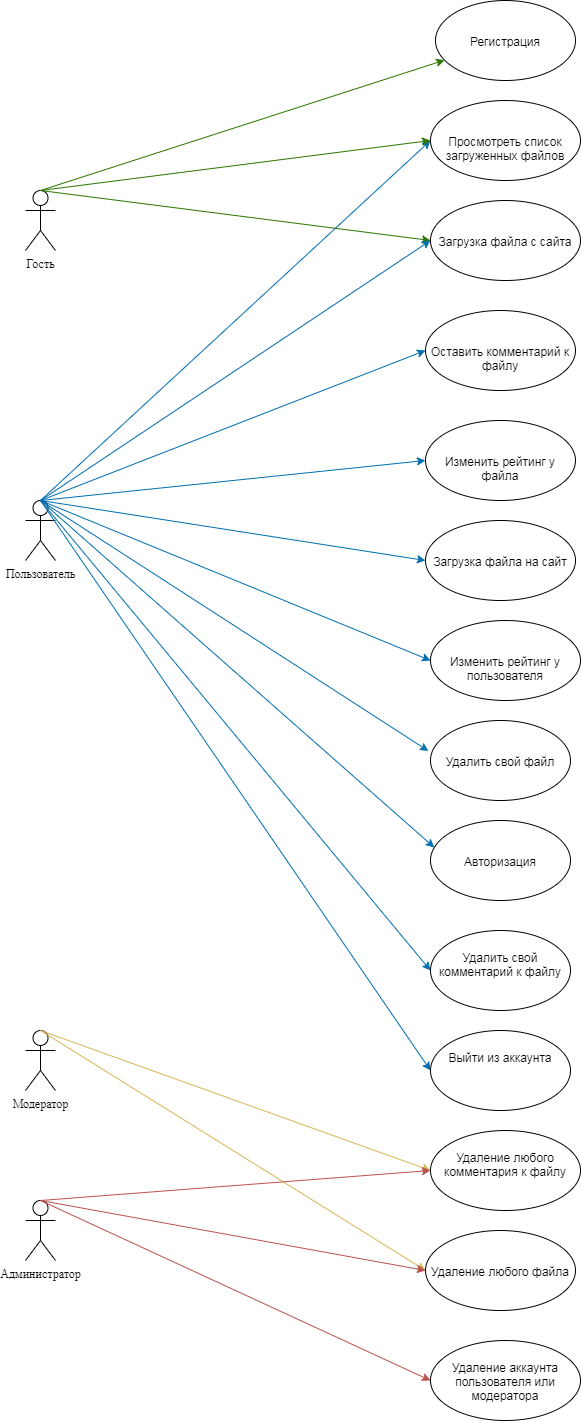

The diagram above was exported from draw.io. Its source (the exported page's mxGraphModel, read from the mxfile embedded in the PNG):
<mxGraphModel dx="1422" dy="1923" grid="1" gridSize="10" guides="1" tooltips="1" connect="1" arrows="1" fold="1" page="1" pageScale="1" pageWidth="827" pageHeight="1169" math="0" shadow="0">
  <root>
    <mxCell id="0" />
    <mxCell id="1" parent="0" />
    <mxCell id="9x_ZopjbDqwpoMBY8faL-1" value="Гость" style="shape=umlActor;verticalLabelPosition=bottom;verticalAlign=top;html=1;outlineConnect=0;horizontal=1;fontFamily=Times New Roman;align=center;labelBorderColor=none;labelBackgroundColor=none;" parent="1" vertex="1">
      <mxGeometry x="350" y="-100" width="30" height="60" as="geometry" />
    </mxCell>
    <mxCell id="9x_ZopjbDqwpoMBY8faL-6" value="&lt;br&gt;&lt;br&gt;Регистрация" style="ellipse;whiteSpace=wrap;html=1;verticalAlign=top;" parent="1" vertex="1">
      <mxGeometry x="760" y="-290" width="140" height="80" as="geometry" />
    </mxCell>
    <mxCell id="9x_ZopjbDqwpoMBY8faL-9" value="&lt;br&gt;&lt;br&gt;Авторизация" style="ellipse;whiteSpace=wrap;html=1;verticalAlign=top;" parent="1" vertex="1">
      <mxGeometry x="755" y="530" width="140" height="80" as="geometry" />
    </mxCell>
    <mxCell id="9x_ZopjbDqwpoMBY8faL-10" value="&lt;br&gt;&lt;br&gt;Загрузка файла на сайт" style="ellipse;whiteSpace=wrap;html=1;verticalAlign=top;" parent="1" vertex="1">
      <mxGeometry x="750" y="230" width="150" height="80" as="geometry" />
    </mxCell>
    <mxCell id="9x_ZopjbDqwpoMBY8faL-12" value="&lt;br&gt;&lt;br&gt;Загрузка файла с сайта" style="ellipse;whiteSpace=wrap;html=1;verticalAlign=top;" parent="1" vertex="1">
      <mxGeometry x="755" y="-90" width="150" height="80" as="geometry" />
    </mxCell>
    <mxCell id="9x_ZopjbDqwpoMBY8faL-19" value="Пользователь" style="shape=umlActor;verticalLabelPosition=bottom;verticalAlign=top;html=1;outlineConnect=0;horizontal=1;fontFamily=Times New Roman;align=center;labelBorderColor=none;labelBackgroundColor=none;" parent="1" vertex="1">
      <mxGeometry x="350" y="210" width="30" height="60" as="geometry" />
    </mxCell>
    <mxCell id="9x_ZopjbDqwpoMBY8faL-21" value="Модератор" style="shape=umlActor;verticalLabelPosition=bottom;verticalAlign=top;html=1;outlineConnect=0;horizontal=1;fontFamily=Times New Roman;align=center;labelBorderColor=none;labelBackgroundColor=none;" parent="1" vertex="1">
      <mxGeometry x="350" y="740" width="30" height="60" as="geometry" />
    </mxCell>
    <mxCell id="9x_ZopjbDqwpoMBY8faL-23" value="Администратор" style="shape=umlActor;verticalLabelPosition=bottom;verticalAlign=top;html=1;outlineConnect=0;horizontal=1;fontFamily=Times New Roman;align=center;labelBorderColor=none;labelBackgroundColor=none;" parent="1" vertex="1">
      <mxGeometry x="350" y="910" width="30" height="60" as="geometry" />
    </mxCell>
    <mxCell id="9x_ZopjbDqwpoMBY8faL-36" value="&lt;br&gt;&lt;br&gt;Оставить комментарий к файлу" style="ellipse;whiteSpace=wrap;html=1;verticalAlign=top;" parent="1" vertex="1">
      <mxGeometry x="750" y="20" width="150" height="80" as="geometry" />
    </mxCell>
    <mxCell id="9x_ZopjbDqwpoMBY8faL-37" value="&lt;br&gt;&lt;br&gt;Изменить рейтинг у файла" style="ellipse;whiteSpace=wrap;html=1;verticalAlign=top;" parent="1" vertex="1">
      <mxGeometry x="750" y="130" width="150" height="80" as="geometry" />
    </mxCell>
    <mxCell id="9x_ZopjbDqwpoMBY8faL-38" value="&lt;br&gt;&lt;br&gt;Изменить рейтинг у пользователя" style="ellipse;whiteSpace=wrap;html=1;verticalAlign=top;" parent="1" vertex="1">
      <mxGeometry x="755" y="330" width="150" height="80" as="geometry" />
    </mxCell>
    <mxCell id="9x_ZopjbDqwpoMBY8faL-40" value="" style="endArrow=classic;html=1;fontFamily=Times New Roman;exitX=0.5;exitY=0;exitDx=0;exitDy=0;exitPerimeter=0;fillColor=#60a917;strokeColor=#2D7600;" parent="1" source="9x_ZopjbDqwpoMBY8faL-1" target="9x_ZopjbDqwpoMBY8faL-6" edge="1">
      <mxGeometry width="50" height="50" relative="1" as="geometry">
        <mxPoint x="740" y="250" as="sourcePoint" />
        <mxPoint x="144" y="125" as="targetPoint" />
      </mxGeometry>
    </mxCell>
    <mxCell id="9x_ZopjbDqwpoMBY8faL-41" value="" style="endArrow=classic;html=1;fontFamily=Times New Roman;exitX=0.5;exitY=0;exitDx=0;exitDy=0;exitPerimeter=0;entryX=0;entryY=0.5;entryDx=0;entryDy=0;fillColor=#60a917;strokeColor=#2D7600;" parent="1" source="9x_ZopjbDqwpoMBY8faL-1" target="9x_ZopjbDqwpoMBY8faL-12" edge="1">
      <mxGeometry width="50" height="50" relative="1" as="geometry">
        <mxPoint x="740" y="250" as="sourcePoint" />
        <mxPoint x="790" y="200" as="targetPoint" />
      </mxGeometry>
    </mxCell>
    <mxCell id="9x_ZopjbDqwpoMBY8faL-42" value="" style="endArrow=classic;html=1;fontFamily=Times New Roman;exitX=0.5;exitY=0;exitDx=0;exitDy=0;exitPerimeter=0;fillColor=#1ba1e2;strokeColor=#006EAF;entryX=0.027;entryY=0.337;entryDx=0;entryDy=0;entryPerimeter=0;" parent="1" source="9x_ZopjbDqwpoMBY8faL-19" target="9x_ZopjbDqwpoMBY8faL-9" edge="1">
      <mxGeometry width="50" height="50" relative="1" as="geometry">
        <mxPoint x="770" y="250" as="sourcePoint" />
        <mxPoint x="60" y="180" as="targetPoint" />
      </mxGeometry>
    </mxCell>
    <mxCell id="9x_ZopjbDqwpoMBY8faL-43" value="" style="endArrow=classic;html=1;fontFamily=Times New Roman;exitX=0.5;exitY=0;exitDx=0;exitDy=0;exitPerimeter=0;entryX=0;entryY=0.5;entryDx=0;entryDy=0;fillColor=#1ba1e2;strokeColor=#006EAF;" parent="1" source="9x_ZopjbDqwpoMBY8faL-19" target="9x_ZopjbDqwpoMBY8faL-10" edge="1">
      <mxGeometry width="50" height="50" relative="1" as="geometry">
        <mxPoint x="770" y="250" as="sourcePoint" />
        <mxPoint x="820" y="200" as="targetPoint" />
      </mxGeometry>
    </mxCell>
    <mxCell id="9x_ZopjbDqwpoMBY8faL-44" value="" style="endArrow=classic;html=1;fontFamily=Times New Roman;exitX=0.5;exitY=0;exitDx=0;exitDy=0;exitPerimeter=0;entryX=0;entryY=0.5;entryDx=0;entryDy=0;fillColor=#1ba1e2;strokeColor=#006EAF;" parent="1" source="9x_ZopjbDqwpoMBY8faL-19" target="9x_ZopjbDqwpoMBY8faL-12" edge="1">
      <mxGeometry width="50" height="50" relative="1" as="geometry">
        <mxPoint x="770" y="250" as="sourcePoint" />
        <mxPoint x="820" y="200" as="targetPoint" />
      </mxGeometry>
    </mxCell>
    <mxCell id="9x_ZopjbDqwpoMBY8faL-45" value="" style="endArrow=classic;html=1;fontFamily=Times New Roman;exitX=0.5;exitY=0;exitDx=0;exitDy=0;exitPerimeter=0;entryX=0;entryY=0.5;entryDx=0;entryDy=0;fillColor=#1ba1e2;strokeColor=#006EAF;" parent="1" source="9x_ZopjbDqwpoMBY8faL-19" target="9x_ZopjbDqwpoMBY8faL-36" edge="1">
      <mxGeometry width="50" height="50" relative="1" as="geometry">
        <mxPoint x="770" y="250" as="sourcePoint" />
        <mxPoint x="820" y="200" as="targetPoint" />
      </mxGeometry>
    </mxCell>
    <mxCell id="9x_ZopjbDqwpoMBY8faL-46" value="" style="endArrow=classic;html=1;fontFamily=Times New Roman;exitX=0.5;exitY=0;exitDx=0;exitDy=0;exitPerimeter=0;entryX=0;entryY=0.5;entryDx=0;entryDy=0;fillColor=#1ba1e2;strokeColor=#006EAF;" parent="1" source="9x_ZopjbDqwpoMBY8faL-19" target="9x_ZopjbDqwpoMBY8faL-37" edge="1">
      <mxGeometry width="50" height="50" relative="1" as="geometry">
        <mxPoint x="770" y="250" as="sourcePoint" />
        <mxPoint x="820" y="200" as="targetPoint" />
      </mxGeometry>
    </mxCell>
    <mxCell id="9x_ZopjbDqwpoMBY8faL-47" value="" style="endArrow=classic;html=1;fontFamily=Times New Roman;exitX=0.5;exitY=0;exitDx=0;exitDy=0;exitPerimeter=0;entryX=0;entryY=0.5;entryDx=0;entryDy=0;fillColor=#1ba1e2;strokeColor=#006EAF;" parent="1" source="9x_ZopjbDqwpoMBY8faL-19" target="9x_ZopjbDqwpoMBY8faL-38" edge="1">
      <mxGeometry width="50" height="50" relative="1" as="geometry">
        <mxPoint x="770" y="250" as="sourcePoint" />
        <mxPoint x="820" y="200" as="targetPoint" />
      </mxGeometry>
    </mxCell>
    <mxCell id="9x_ZopjbDqwpoMBY8faL-48" value="&lt;br&gt;&lt;br&gt;Просмотреть список загруженных файлов" style="ellipse;whiteSpace=wrap;html=1;verticalAlign=top;" parent="1" vertex="1">
      <mxGeometry x="755" y="-190" width="150" height="80" as="geometry" />
    </mxCell>
    <mxCell id="9x_ZopjbDqwpoMBY8faL-49" value="&lt;br&gt;Удаление любого комментария к файлу" style="ellipse;whiteSpace=wrap;html=1;verticalAlign=top;" parent="1" vertex="1">
      <mxGeometry x="755" y="840" width="150" height="80" as="geometry" />
    </mxCell>
    <mxCell id="9x_ZopjbDqwpoMBY8faL-50" value="&lt;br&gt;&lt;br&gt;Удаление любого файла" style="ellipse;whiteSpace=wrap;html=1;verticalAlign=top;" parent="1" vertex="1">
      <mxGeometry x="750" y="940" width="150" height="80" as="geometry" />
    </mxCell>
    <mxCell id="9x_ZopjbDqwpoMBY8faL-51" value="&lt;br&gt;Удаление аккаунта пользователя или модератора" style="ellipse;whiteSpace=wrap;html=1;verticalAlign=top;" parent="1" vertex="1">
      <mxGeometry x="755" y="1050" width="150" height="80" as="geometry" />
    </mxCell>
    <mxCell id="9x_ZopjbDqwpoMBY8faL-52" value="" style="endArrow=classic;html=1;fontFamily=Times New Roman;exitX=0.5;exitY=0;exitDx=0;exitDy=0;exitPerimeter=0;entryX=0;entryY=0.5;entryDx=0;entryDy=0;fillColor=#1ba1e2;strokeColor=#006EAF;" parent="1" source="9x_ZopjbDqwpoMBY8faL-19" target="9x_ZopjbDqwpoMBY8faL-48" edge="1">
      <mxGeometry width="50" height="50" relative="1" as="geometry">
        <mxPoint x="1090" y="250" as="sourcePoint" />
        <mxPoint x="1340" y="150" as="targetPoint" />
      </mxGeometry>
    </mxCell>
    <mxCell id="9x_ZopjbDqwpoMBY8faL-53" value="" style="endArrow=classic;html=1;fontFamily=Times New Roman;exitX=0.5;exitY=0;exitDx=0;exitDy=0;exitPerimeter=0;entryX=0;entryY=0.5;entryDx=0;entryDy=0;fillColor=#60a917;strokeColor=#2D7600;" parent="1" source="9x_ZopjbDqwpoMBY8faL-1" target="9x_ZopjbDqwpoMBY8faL-48" edge="1">
      <mxGeometry width="50" height="50" relative="1" as="geometry">
        <mxPoint x="790" y="250" as="sourcePoint" />
        <mxPoint x="1340" y="123" as="targetPoint" />
      </mxGeometry>
    </mxCell>
    <mxCell id="9x_ZopjbDqwpoMBY8faL-54" value="" style="endArrow=classic;html=1;fontFamily=Times New Roman;exitX=0.5;exitY=0;exitDx=0;exitDy=0;exitPerimeter=0;entryX=0;entryY=0.5;entryDx=0;entryDy=0;fillColor=#fff2cc;strokeColor=#d6b656;" parent="1" source="9x_ZopjbDqwpoMBY8faL-21" target="9x_ZopjbDqwpoMBY8faL-49" edge="1">
      <mxGeometry width="50" height="50" relative="1" as="geometry">
        <mxPoint x="1360" y="250" as="sourcePoint" />
        <mxPoint x="1410" y="200" as="targetPoint" />
      </mxGeometry>
    </mxCell>
    <mxCell id="9x_ZopjbDqwpoMBY8faL-55" value="" style="endArrow=classic;html=1;fontFamily=Times New Roman;exitX=0.5;exitY=0;exitDx=0;exitDy=0;exitPerimeter=0;entryX=0;entryY=0.5;entryDx=0;entryDy=0;fillColor=#fff2cc;strokeColor=#d6b656;" parent="1" source="9x_ZopjbDqwpoMBY8faL-21" target="9x_ZopjbDqwpoMBY8faL-50" edge="1">
      <mxGeometry width="50" height="50" relative="1" as="geometry">
        <mxPoint x="1360" y="250" as="sourcePoint" />
        <mxPoint x="1410" y="200" as="targetPoint" />
      </mxGeometry>
    </mxCell>
    <mxCell id="9x_ZopjbDqwpoMBY8faL-56" value="" style="endArrow=classic;html=1;fontFamily=Times New Roman;exitX=0.5;exitY=0;exitDx=0;exitDy=0;exitPerimeter=0;entryX=0;entryY=0.5;entryDx=0;entryDy=0;fillColor=#f8cecc;strokeColor=#b85450;" parent="1" source="9x_ZopjbDqwpoMBY8faL-23" target="9x_ZopjbDqwpoMBY8faL-49" edge="1">
      <mxGeometry width="50" height="50" relative="1" as="geometry">
        <mxPoint x="1360" y="250" as="sourcePoint" />
        <mxPoint x="1410" y="200" as="targetPoint" />
      </mxGeometry>
    </mxCell>
    <mxCell id="9x_ZopjbDqwpoMBY8faL-57" value="" style="endArrow=classic;html=1;fontFamily=Times New Roman;exitX=0.5;exitY=0;exitDx=0;exitDy=0;exitPerimeter=0;entryX=0;entryY=0.5;entryDx=0;entryDy=0;fillColor=#f8cecc;strokeColor=#b85450;" parent="1" source="9x_ZopjbDqwpoMBY8faL-23" target="9x_ZopjbDqwpoMBY8faL-50" edge="1">
      <mxGeometry width="50" height="50" relative="1" as="geometry">
        <mxPoint x="1360" y="250" as="sourcePoint" />
        <mxPoint x="1410" y="200" as="targetPoint" />
      </mxGeometry>
    </mxCell>
    <mxCell id="9x_ZopjbDqwpoMBY8faL-58" value="" style="endArrow=classic;html=1;fontFamily=Times New Roman;exitX=0.5;exitY=0;exitDx=0;exitDy=0;exitPerimeter=0;entryX=0;entryY=0.5;entryDx=0;entryDy=0;fontColor=#B5739D;fillColor=#f8cecc;strokeColor=#b85450;" parent="1" source="9x_ZopjbDqwpoMBY8faL-23" target="9x_ZopjbDqwpoMBY8faL-51" edge="1">
      <mxGeometry width="50" height="50" relative="1" as="geometry">
        <mxPoint x="1360" y="250" as="sourcePoint" />
        <mxPoint x="1410" y="200" as="targetPoint" />
      </mxGeometry>
    </mxCell>
    <mxCell id="kUjmpQBroQPePP3OCRST-1" value="&lt;br&gt;&lt;br&gt;Удалить свой файл" style="ellipse;whiteSpace=wrap;html=1;verticalAlign=top;" parent="1" vertex="1">
      <mxGeometry x="755" y="430" width="140" height="80" as="geometry" />
    </mxCell>
    <mxCell id="kUjmpQBroQPePP3OCRST-2" value="&lt;br&gt;Удалить свой комментарий к файлу" style="ellipse;whiteSpace=wrap;html=1;verticalAlign=top;" parent="1" vertex="1">
      <mxGeometry x="755" y="640" width="140" height="80" as="geometry" />
    </mxCell>
    <mxCell id="kUjmpQBroQPePP3OCRST-3" value="" style="endArrow=classic;html=1;entryX=-0.015;entryY=0.381;entryDx=0;entryDy=0;exitX=0.5;exitY=0;exitDx=0;exitDy=0;exitPerimeter=0;fillColor=#1ba1e2;strokeColor=#006EAF;entryPerimeter=0;" parent="1" source="9x_ZopjbDqwpoMBY8faL-19" target="kUjmpQBroQPePP3OCRST-1" edge="1">
      <mxGeometry width="50" height="50" relative="1" as="geometry">
        <mxPoint x="450" y="410" as="sourcePoint" />
        <mxPoint x="500" y="360" as="targetPoint" />
      </mxGeometry>
    </mxCell>
    <mxCell id="kUjmpQBroQPePP3OCRST-4" value="" style="endArrow=classic;html=1;entryX=0;entryY=0.5;entryDx=0;entryDy=0;exitX=0.5;exitY=0;exitDx=0;exitDy=0;exitPerimeter=0;fillColor=#1ba1e2;strokeColor=#006EAF;" parent="1" source="9x_ZopjbDqwpoMBY8faL-19" target="kUjmpQBroQPePP3OCRST-2" edge="1">
      <mxGeometry width="50" height="50" relative="1" as="geometry">
        <mxPoint x="450" y="410" as="sourcePoint" />
        <mxPoint x="500" y="360" as="targetPoint" />
      </mxGeometry>
    </mxCell>
    <mxCell id="jxyeOJtaE0JSq7kIzPgG-4" value="&lt;br&gt;Выйти из аккаунта" style="ellipse;whiteSpace=wrap;html=1;verticalAlign=top;" parent="1" vertex="1">
      <mxGeometry x="755" y="740" width="140" height="80" as="geometry" />
    </mxCell>
    <mxCell id="jxyeOJtaE0JSq7kIzPgG-7" value="" style="endArrow=classic;html=1;entryX=0;entryY=0.5;entryDx=0;entryDy=0;exitX=0.5;exitY=0;exitDx=0;exitDy=0;exitPerimeter=0;fillColor=#1ba1e2;strokeColor=#006EAF;" parent="1" source="9x_ZopjbDqwpoMBY8faL-19" target="jxyeOJtaE0JSq7kIzPgG-4" edge="1">
      <mxGeometry width="50" height="50" relative="1" as="geometry">
        <mxPoint x="270" y="290" as="sourcePoint" />
        <mxPoint x="659.9999999999995" y="760" as="targetPoint" />
      </mxGeometry>
    </mxCell>
  </root>
</mxGraphModel>